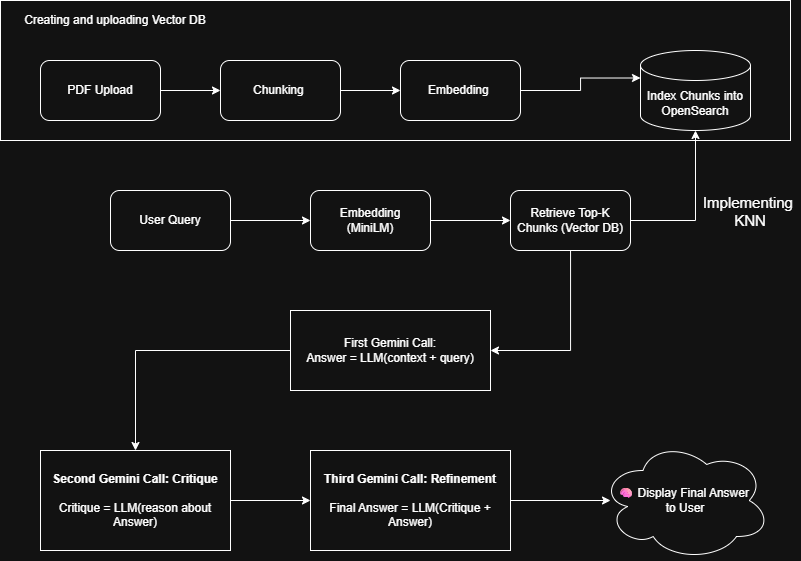

The diagram above was exported from draw.io. Its source (the exported page's mxGraphModel, read from the mxfile embedded in the PNG):
<mxGraphModel dx="925" dy="498" grid="1" gridSize="10" guides="1" tooltips="1" connect="1" arrows="1" fold="1" page="1" pageScale="1" pageWidth="850" pageHeight="1100" math="0" shadow="0">
  <root>
    <mxCell id="0" />
    <mxCell id="1" parent="0" />
    <mxCell id="6H4idh-7zrbYyoYF-0Mw-6" value="" style="rounded=0;whiteSpace=wrap;html=1;" vertex="1" parent="1">
      <mxGeometry width="790" height="140" as="geometry" />
    </mxCell>
    <mxCell id="M5oCuC3sb4iTCvvS-ZUD-80" style="edgeStyle=orthogonalEdgeStyle;rounded=0;orthogonalLoop=1;jettySize=auto;html=1;entryX=0;entryY=0.5;entryDx=0;entryDy=0;" parent="1" source="M5oCuC3sb4iTCvvS-ZUD-70" target="M5oCuC3sb4iTCvvS-ZUD-71" edge="1">
      <mxGeometry relative="1" as="geometry" />
    </mxCell>
    <mxCell id="M5oCuC3sb4iTCvvS-ZUD-70" value="PDF Upload" style="rounded=1;whiteSpace=wrap;html=1;" parent="1" vertex="1">
      <mxGeometry x="40" y="60" width="120" height="60" as="geometry" />
    </mxCell>
    <mxCell id="M5oCuC3sb4iTCvvS-ZUD-81" style="edgeStyle=orthogonalEdgeStyle;rounded=0;orthogonalLoop=1;jettySize=auto;html=1;entryX=0;entryY=0.5;entryDx=0;entryDy=0;" parent="1" source="M5oCuC3sb4iTCvvS-ZUD-71" target="M5oCuC3sb4iTCvvS-ZUD-72" edge="1">
      <mxGeometry relative="1" as="geometry" />
    </mxCell>
    <mxCell id="M5oCuC3sb4iTCvvS-ZUD-71" value="Chunking&amp;nbsp;" style="rounded=1;whiteSpace=wrap;html=1;" parent="1" vertex="1">
      <mxGeometry x="220" y="60" width="120" height="60" as="geometry" />
    </mxCell>
    <mxCell id="M5oCuC3sb4iTCvvS-ZUD-72" value="Embedding&amp;nbsp;" style="rounded=1;whiteSpace=wrap;html=1;" parent="1" vertex="1">
      <mxGeometry x="400" y="60" width="120" height="60" as="geometry" />
    </mxCell>
    <mxCell id="M5oCuC3sb4iTCvvS-ZUD-73" value="Index Chunks&amp;nbsp;into OpenSearch" style="shape=cylinder3;whiteSpace=wrap;html=1;boundedLbl=1;backgroundOutline=1;size=15;" parent="1" vertex="1">
      <mxGeometry x="640" y="50" width="110" height="80" as="geometry" />
    </mxCell>
    <mxCell id="M5oCuC3sb4iTCvvS-ZUD-83" style="edgeStyle=orthogonalEdgeStyle;rounded=0;orthogonalLoop=1;jettySize=auto;html=1;entryX=0;entryY=0.5;entryDx=0;entryDy=0;" parent="1" source="M5oCuC3sb4iTCvvS-ZUD-74" target="M5oCuC3sb4iTCvvS-ZUD-75" edge="1">
      <mxGeometry relative="1" as="geometry" />
    </mxCell>
    <mxCell id="M5oCuC3sb4iTCvvS-ZUD-74" value="User Query" style="rounded=1;whiteSpace=wrap;html=1;" parent="1" vertex="1">
      <mxGeometry x="110" y="190" width="120" height="60" as="geometry" />
    </mxCell>
    <mxCell id="M5oCuC3sb4iTCvvS-ZUD-84" style="edgeStyle=orthogonalEdgeStyle;rounded=0;orthogonalLoop=1;jettySize=auto;html=1;entryX=0;entryY=0.5;entryDx=0;entryDy=0;" parent="1" source="M5oCuC3sb4iTCvvS-ZUD-75" target="M5oCuC3sb4iTCvvS-ZUD-76" edge="1">
      <mxGeometry relative="1" as="geometry" />
    </mxCell>
    <mxCell id="M5oCuC3sb4iTCvvS-ZUD-75" value="Embedding&lt;div&gt;(MiniLM)&lt;/div&gt;" style="rounded=1;whiteSpace=wrap;html=1;" parent="1" vertex="1">
      <mxGeometry x="310" y="190" width="120" height="60" as="geometry" />
    </mxCell>
    <mxCell id="M5oCuC3sb4iTCvvS-ZUD-87" style="edgeStyle=orthogonalEdgeStyle;rounded=0;orthogonalLoop=1;jettySize=auto;html=1;entryX=1;entryY=0.5;entryDx=0;entryDy=0;" parent="1" source="M5oCuC3sb4iTCvvS-ZUD-76" target="M5oCuC3sb4iTCvvS-ZUD-77" edge="1">
      <mxGeometry relative="1" as="geometry">
        <Array as="points">
          <mxPoint x="570" y="350" />
        </Array>
      </mxGeometry>
    </mxCell>
    <mxCell id="M5oCuC3sb4iTCvvS-ZUD-76" value="Retrieve Top-K Chunks (Vector DB)" style="rounded=1;whiteSpace=wrap;html=1;" parent="1" vertex="1">
      <mxGeometry x="510" y="190" width="120" height="60" as="geometry" />
    </mxCell>
    <mxCell id="6H4idh-7zrbYyoYF-0Mw-2" style="edgeStyle=orthogonalEdgeStyle;rounded=0;orthogonalLoop=1;jettySize=auto;html=1;entryX=0.5;entryY=0;entryDx=0;entryDy=0;" edge="1" parent="1" source="M5oCuC3sb4iTCvvS-ZUD-77" target="6H4idh-7zrbYyoYF-0Mw-1">
      <mxGeometry relative="1" as="geometry" />
    </mxCell>
    <mxCell id="M5oCuC3sb4iTCvvS-ZUD-77" value="First Gemini Call:&lt;div&gt;Answer = LLM(context + query)&lt;/div&gt;" style="rounded=0;whiteSpace=wrap;html=1;align=center;" parent="1" vertex="1">
      <mxGeometry x="290" y="310" width="200" height="80" as="geometry" />
    </mxCell>
    <mxCell id="M5oCuC3sb4iTCvvS-ZUD-78" value="&lt;div&gt;&lt;b&gt;Third Gemini Call: Refinement&lt;/b&gt;&lt;/div&gt;&lt;br&gt;&lt;div&gt;&lt;div&gt;Final Answer = LLM(Critique + Answer)&lt;/div&gt;&lt;/div&gt;" style="rounded=0;whiteSpace=wrap;html=1;align=center;" parent="1" vertex="1">
      <mxGeometry x="310" y="450" width="200" height="100" as="geometry" />
    </mxCell>
    <mxCell id="M5oCuC3sb4iTCvvS-ZUD-79" value="🧠 Display Final Answer&amp;nbsp;&lt;div&gt;to User&lt;/div&gt;" style="ellipse;shape=cloud;whiteSpace=wrap;html=1;" parent="1" vertex="1">
      <mxGeometry x="600" y="440" width="170" height="120" as="geometry" />
    </mxCell>
    <mxCell id="M5oCuC3sb4iTCvvS-ZUD-89" style="edgeStyle=orthogonalEdgeStyle;rounded=0;orthogonalLoop=1;jettySize=auto;html=1;entryX=0.059;entryY=0.5;entryDx=0;entryDy=0;entryPerimeter=0;" parent="1" source="M5oCuC3sb4iTCvvS-ZUD-78" target="M5oCuC3sb4iTCvvS-ZUD-79" edge="1">
      <mxGeometry relative="1" as="geometry" />
    </mxCell>
    <mxCell id="M5oCuC3sb4iTCvvS-ZUD-91" style="edgeStyle=orthogonalEdgeStyle;rounded=0;orthogonalLoop=1;jettySize=auto;html=1;entryX=0;entryY=0;entryDx=0;entryDy=27.5;entryPerimeter=0;" parent="1" source="M5oCuC3sb4iTCvvS-ZUD-72" target="M5oCuC3sb4iTCvvS-ZUD-73" edge="1">
      <mxGeometry relative="1" as="geometry" />
    </mxCell>
    <mxCell id="6H4idh-7zrbYyoYF-0Mw-3" style="edgeStyle=orthogonalEdgeStyle;rounded=0;orthogonalLoop=1;jettySize=auto;html=1;entryX=0;entryY=0.5;entryDx=0;entryDy=0;" edge="1" parent="1" source="6H4idh-7zrbYyoYF-0Mw-1" target="M5oCuC3sb4iTCvvS-ZUD-78">
      <mxGeometry relative="1" as="geometry" />
    </mxCell>
    <mxCell id="6H4idh-7zrbYyoYF-0Mw-1" value="&lt;b style=&quot;&quot;&gt;Second Gemini Call:&amp;nbsp;&lt;/b&gt;&lt;b&gt;Critique&lt;/b&gt;&lt;div style=&quot;&quot;&gt;&lt;b&gt;&lt;br&gt;&lt;/b&gt;&lt;div&gt;Critique = LLM(reason about Answer)&lt;/div&gt;&lt;/div&gt;" style="rounded=0;whiteSpace=wrap;html=1;align=center;" vertex="1" parent="1">
      <mxGeometry x="40" y="450" width="190" height="100" as="geometry" />
    </mxCell>
    <mxCell id="6H4idh-7zrbYyoYF-0Mw-4" style="edgeStyle=orthogonalEdgeStyle;rounded=0;orthogonalLoop=1;jettySize=auto;html=1;entryX=0.5;entryY=1;entryDx=0;entryDy=0;entryPerimeter=0;" edge="1" parent="1" source="M5oCuC3sb4iTCvvS-ZUD-76" target="M5oCuC3sb4iTCvvS-ZUD-73">
      <mxGeometry relative="1" as="geometry" />
    </mxCell>
    <mxCell id="6H4idh-7zrbYyoYF-0Mw-5" value="Implementing&amp;nbsp;&lt;div&gt;KNN&lt;/div&gt;&lt;div&gt;&lt;br&gt;&lt;/div&gt;" style="text;html=1;align=center;verticalAlign=middle;whiteSpace=wrap;rounded=0;fontSize=15;" vertex="1" parent="1">
      <mxGeometry x="700" y="195" width="100" height="50" as="geometry" />
    </mxCell>
    <mxCell id="6H4idh-7zrbYyoYF-0Mw-7" value="Creating and uploading Vector DB" style="text;html=1;align=center;verticalAlign=middle;whiteSpace=wrap;rounded=0;" vertex="1" parent="1">
      <mxGeometry width="230" height="39" as="geometry" />
    </mxCell>
  </root>
</mxGraphModel>